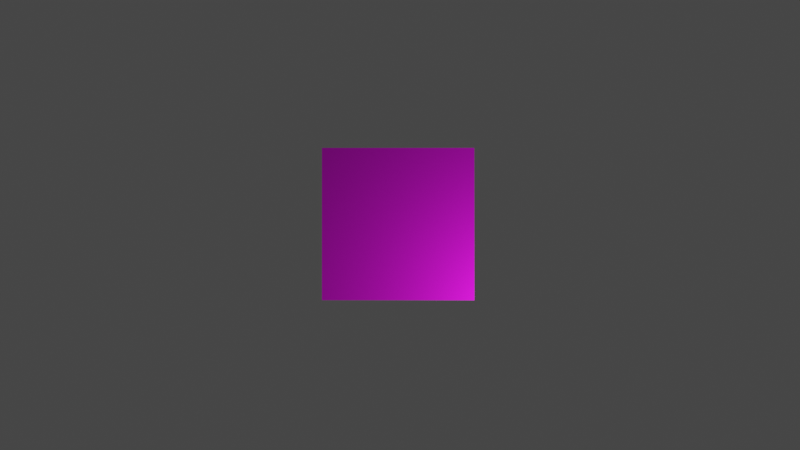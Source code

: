 # Source: Object2Cursor.blend  (saved by Blender 3.0.42; exported with 4.5.12 LTS)
import bpy
from mathutils import Matrix  # noqa: F401  (used for matrix-valued properties, if any)

bpy.ops.wm.read_factory_settings(use_empty=True)
scene = bpy.context.scene
scene.name = 'Scene'

# ---- collections
col_collection = bpy.data.collections.new('Collection'); scene.collection.children.link(col_collection)

# ---- images (referenced by path relative to the original .blend; pixels are not part of the script)
import os
ASSET_DIR = os.environ.get("B2B_ASSET_DIR", "")  # directory of the original .blend (textures are referenced by path, not embedded)
HERE = os.path.dirname(os.path.abspath(__file__))  # packed textures are extracted next to this script under _unpacked/

def load_image(name, relpath, width, height, colorspace="sRGB"):
    """Load a texture the original file referenced (path relative to the .blend, or extracted next to this script)."""
    p = next((c for c in (os.path.join(HERE, relpath), os.path.join(ASSET_DIR, relpath)) if relpath and os.path.exists(c)), "")
    if p:
        img = bpy.data.images.load(p, check_existing=True)
        img.name = name
    else:  # same state as the original file: an image datablock whose file is absent (Cycles renders it pink)
        img = bpy.data.images.new(name, width, height)
        img.source = "FILE"
        img.filepath = "//" + (relpath or name)
    img.colorspace_settings.name = colorspace
    return img
img_uv_png = load_image('uv.png', 'uv.png', 1024, 1024, 'sRGB')

# ---- materials (node trees are filled in below, after node groups)
mat_material = bpy.data.materials.new('Material')
mat_material.alpha_threshold = 0.0
mat_material.use_transparent_shadow = False
mat_material.line_color = (0.0, 0.0, 0.0, 1.0)

# ---- material node trees
mat_material.use_nodes = True; mat_material.node_tree.nodes.clear()
_N = mat_material.node_tree.nodes; _L = mat_material.node_tree.links
n0 = _N.new('ShaderNodeOutputMaterial'); n0.name = 'Material Output'; n0.location = (300, 300)
n1 = _N.new('ShaderNodeBsdfPrincipled'); n1.name = 'Principled BSDF'; n1.location = (10, 300)
n1.distribution = 'GGX'
n1.subsurface_method = 'RANDOM_WALK_SKIN'
n1.inputs[2].default_value = 0.4
n1.inputs[3].default_value = 1.45
n1.inputs[27].default_value = (0.0, 0.0, 0.0, 1.0)
n1.inputs[28].default_value = 1.0
n2 = _N.new('ShaderNodeTexImage'); n2.name = 'Image Texture'; n2.location = (-280, 270)
n2.image = img_uv_png
n2.interpolation = 'Closest'
_L.new(n1.outputs[0], n0.inputs[0])
_L.new(n2.outputs[0], n1.inputs[0])
n0.is_active_output = True

# ---- world
world_world = bpy.data.worlds.new('World'); scene.world = world_world
world_world.use_nodes = True; world_world.node_tree.nodes.clear()
_N = world_world.node_tree.nodes; _L = world_world.node_tree.links
n0 = _N.new('ShaderNodeOutputWorld'); n0.name = 'World Output'; n0.location = (300, 300)
n1 = _N.new('ShaderNodeBackground'); n1.name = 'Background'; n1.location = (10, 300)
n1.inputs[0].default_value = (0.05088, 0.05088, 0.05088, 1.0)
n2 = _N.new('ShaderNodeTexBrick'); n2.name = 'Brick Texture'; n2.location = (-280, 270)
_L.new(n1.outputs[0], n0.inputs[0])
n0.is_active_output = True
world_world.color = (0.05088, 0.05088, 0.05088)
world_world.use_sun_shadow = False
world_world.sun_shadow_jitter_overblur = 0.0

# ---- cameras
cam_camera = bpy.data.cameras.new('Camera')
cam_camera.clip_end = 100.0
cam_camera.lens = 159.0
cam_camera.ortho_scale = 10.21

# ---- lights
light_light = bpy.data.lights.new('Light', 'POINT')
light_light.transmission_factor = 0.0
light_light.energy = 1000.0
light_light.shadow_soft_size = 0.1
light_light.shadow_maximum_resolution = 0.006
light_light.use_absolute_resolution = True

# ---- meshes
me_cube = bpy.data.meshes.new('Cube')
me_cube.from_pydata([(1.0, 1.0, 1.0), (1.0, 1.0, -1.0), (1.0, -1.0, 1.0), (1.0, -1.0, -1.0), (-1.0, 1.0, 1.0), (-1.0, 1.0, -1.0), (-1.0, -1.0, 1.0), (-1.0, -1.0, -1.0)], [], [(0, 4, 6, 2), (3, 2, 6, 7), (7, 6, 4, 5), (5, 1, 3, 7), (1, 0, 2, 3), (5, 4, 0, 1)])
_uv = me_cube.uv_layers.new(name='UVMap')
_uv.uv.foreach_set('vector', [0.625, 0.5, 0.875, 0.5, 0.875, 0.75, 0.625, 0.75, 0.375, 0.75, 0.625, 0.75, 0.625, 1.0, 0.375, 1.0, 0.375, 0.0, 0.625, 0.0, 0.625, 0.25, 0.375, 0.25, 0.125, 0.5, 0.375, 0.5, 0.375, 0.75, 0.125, 0.75, 0.375, 0.5, 0.625, 0.5, 0.625, 0.75, 0.375, 0.75, 0.375, 0.25, 0.625, 0.25, 0.625, 0.5, 0.375, 0.5])
me_cube.materials.append(mat_material)
me_cube.use_remesh_preserve_volume = False
me_cube.use_remesh_preserve_attributes = False
me_cube.use_mirror_vertex_groups = False
me_cube.update()

# ---- objects
ob_cube = bpy.data.objects.new('Cube', me_cube)
ob_light = bpy.data.objects.new('Light', light_light)
ob_camera = bpy.data.objects.new('Camera', cam_camera)

# ---- transforms, parenting, visibility, modifiers, constraints
ob_cube.location = (0.0, 0.0, 0.0)
ob_cube.lock_rotations_4d = False
ob_cube.empty_display_type = 'ARROWS'
ob_cube.lineart.crease_threshold = 0.0
ob_light.location = (2.428, -1.781, 1.228)
ob_light.rotation_euler = (0.6503, 0.05522, 1.866)
ob_light.lock_rotations_4d = False
ob_light.empty_display_type = 'ARROWS'
ob_light.color = (0.0, 0.0, 0.0, 0.0)
ob_light.lineart.crease_threshold = 0.0
ob_camera.location = (0.02485, -0.0126, 47.38)
ob_camera.lock_rotations_4d = False
ob_camera.empty_display_type = 'ARROWS'
ob_camera.color = (0.0, 0.0, 0.0, 0.0)
ob_camera.display_type = 'WIRE'
ob_camera.lineart.crease_threshold = 0.0

# ---- collection membership
col_collection.objects.link(ob_cube)
col_collection.objects.link(ob_light)
col_collection.objects.link(ob_camera)

# ---- scene / render settings (as saved in the file)
scene.camera = ob_camera
scene.frame_start = 1; scene.frame_end = 250; scene.frame_set(135)
scene.render.engine = 'BLENDER_EEVEE_NEXT'
scene.cycles.sampling_pattern = 'TABULATED_SOBOL'
scene.cycles.use_light_tree = False
scene.view_settings.view_transform = 'Filmic'
bpy.context.view_layer.update()
